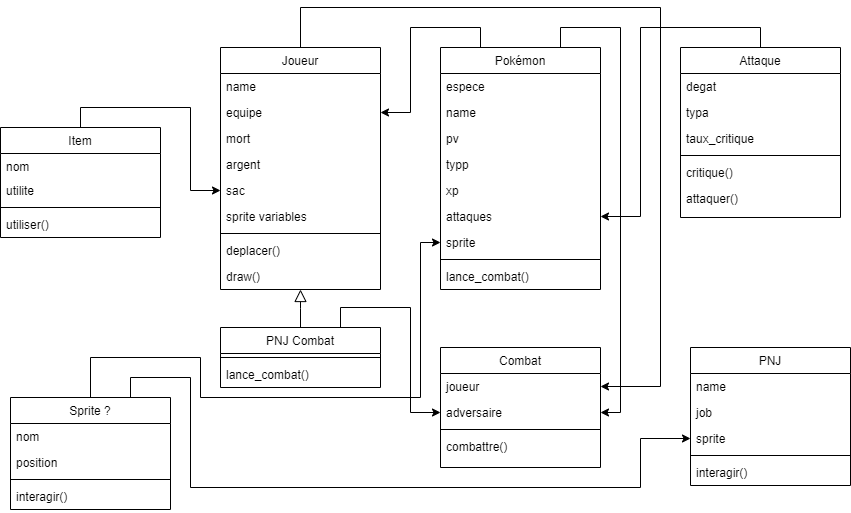

The diagram above was exported from draw.io. Its source (the exported page's mxGraphModel, read from the mxfile embedded in the PNG):
<mxGraphModel dx="868" dy="1619" grid="1" gridSize="10" guides="1" tooltips="1" connect="1" arrows="1" fold="1" page="1" pageScale="1" pageWidth="827" pageHeight="1169" math="0" shadow="0">
  <root>
    <mxCell id="WIyWlLk6GJQsqaUBKTNV-0" />
    <mxCell id="WIyWlLk6GJQsqaUBKTNV-1" parent="WIyWlLk6GJQsqaUBKTNV-0" />
    <mxCell id="5p06XtVxpdFACq4m58XL-15" style="edgeStyle=orthogonalEdgeStyle;rounded=0;orthogonalLoop=1;jettySize=auto;html=1;exitX=0.5;exitY=0;exitDx=0;exitDy=0;entryX=1;entryY=0.5;entryDx=0;entryDy=0;" edge="1" parent="WIyWlLk6GJQsqaUBKTNV-1" source="zkfFHV4jXpPFQw0GAbJ--0" target="ogrNDxpI2GKWJC-FFQLE-38">
      <mxGeometry relative="1" as="geometry">
        <Array as="points">
          <mxPoint x="320" y="-150" />
          <mxPoint x="680" y="-150" />
          <mxPoint x="680" y="229" />
        </Array>
      </mxGeometry>
    </mxCell>
    <mxCell id="zkfFHV4jXpPFQw0GAbJ--0" value="Joueur" style="swimlane;fontStyle=0;align=center;verticalAlign=top;childLayout=stackLayout;horizontal=1;startSize=26;horizontalStack=0;resizeParent=1;resizeLast=0;collapsible=1;marginBottom=0;rounded=0;shadow=0;strokeWidth=1;" parent="WIyWlLk6GJQsqaUBKTNV-1" vertex="1">
      <mxGeometry x="240" y="-110" width="160" height="242" as="geometry">
        <mxRectangle x="220" y="120" width="160" height="26" as="alternateBounds" />
      </mxGeometry>
    </mxCell>
    <mxCell id="zkfFHV4jXpPFQw0GAbJ--2" value="name" style="text;align=left;verticalAlign=top;spacingLeft=4;spacingRight=4;overflow=hidden;rotatable=0;points=[[0,0.5],[1,0.5]];portConstraint=eastwest;rounded=0;shadow=0;html=0;" parent="zkfFHV4jXpPFQw0GAbJ--0" vertex="1">
      <mxGeometry y="26" width="160" height="26" as="geometry" />
    </mxCell>
    <mxCell id="ogrNDxpI2GKWJC-FFQLE-2" value="equipe" style="text;align=left;verticalAlign=top;spacingLeft=4;spacingRight=4;overflow=hidden;rotatable=0;points=[[0,0.5],[1,0.5]];portConstraint=eastwest;rounded=0;shadow=0;html=0;" parent="zkfFHV4jXpPFQw0GAbJ--0" vertex="1">
      <mxGeometry y="52" width="160" height="26" as="geometry" />
    </mxCell>
    <mxCell id="ogrNDxpI2GKWJC-FFQLE-3" value="mort" style="text;align=left;verticalAlign=top;spacingLeft=4;spacingRight=4;overflow=hidden;rotatable=0;points=[[0,0.5],[1,0.5]];portConstraint=eastwest;rounded=0;shadow=0;html=0;" parent="zkfFHV4jXpPFQw0GAbJ--0" vertex="1">
      <mxGeometry y="78" width="160" height="26" as="geometry" />
    </mxCell>
    <mxCell id="ogrNDxpI2GKWJC-FFQLE-6" value="argent" style="text;align=left;verticalAlign=top;spacingLeft=4;spacingRight=4;overflow=hidden;rotatable=0;points=[[0,0.5],[1,0.5]];portConstraint=eastwest;rounded=0;shadow=0;html=0;" parent="zkfFHV4jXpPFQw0GAbJ--0" vertex="1">
      <mxGeometry y="104" width="160" height="26" as="geometry" />
    </mxCell>
    <mxCell id="ogrNDxpI2GKWJC-FFQLE-5" value="sac" style="text;align=left;verticalAlign=top;spacingLeft=4;spacingRight=4;overflow=hidden;rotatable=0;points=[[0,0.5],[1,0.5]];portConstraint=eastwest;rounded=0;shadow=0;html=0;" parent="zkfFHV4jXpPFQw0GAbJ--0" vertex="1">
      <mxGeometry y="130" width="160" height="26" as="geometry" />
    </mxCell>
    <mxCell id="ogrNDxpI2GKWJC-FFQLE-63" value="sprite variables" style="text;align=left;verticalAlign=top;spacingLeft=4;spacingRight=4;overflow=hidden;rotatable=0;points=[[0,0.5],[1,0.5]];portConstraint=eastwest;rounded=0;shadow=0;html=0;" parent="zkfFHV4jXpPFQw0GAbJ--0" vertex="1">
      <mxGeometry y="156" width="160" height="26" as="geometry" />
    </mxCell>
    <mxCell id="zkfFHV4jXpPFQw0GAbJ--4" value="" style="line;html=1;strokeWidth=1;align=left;verticalAlign=middle;spacingTop=-1;spacingLeft=3;spacingRight=3;rotatable=0;labelPosition=right;points=[];portConstraint=eastwest;" parent="zkfFHV4jXpPFQw0GAbJ--0" vertex="1">
      <mxGeometry y="182" width="160" height="8" as="geometry" />
    </mxCell>
    <mxCell id="zkfFHV4jXpPFQw0GAbJ--5" value="deplacer()" style="text;align=left;verticalAlign=top;spacingLeft=4;spacingRight=4;overflow=hidden;rotatable=0;points=[[0,0.5],[1,0.5]];portConstraint=eastwest;" parent="zkfFHV4jXpPFQw0GAbJ--0" vertex="1">
      <mxGeometry y="190" width="160" height="26" as="geometry" />
    </mxCell>
    <mxCell id="5p06XtVxpdFACq4m58XL-1" value="draw()" style="text;align=left;verticalAlign=top;spacingLeft=4;spacingRight=4;overflow=hidden;rotatable=0;points=[[0,0.5],[1,0.5]];portConstraint=eastwest;rounded=0;shadow=0;html=0;" vertex="1" parent="zkfFHV4jXpPFQw0GAbJ--0">
      <mxGeometry y="216" width="160" height="26" as="geometry" />
    </mxCell>
    <mxCell id="5p06XtVxpdFACq4m58XL-16" style="edgeStyle=orthogonalEdgeStyle;rounded=0;orthogonalLoop=1;jettySize=auto;html=1;exitX=0.75;exitY=0;exitDx=0;exitDy=0;entryX=0;entryY=0.5;entryDx=0;entryDy=0;" edge="1" parent="WIyWlLk6GJQsqaUBKTNV-1" source="zkfFHV4jXpPFQw0GAbJ--6" target="ogrNDxpI2GKWJC-FFQLE-39">
      <mxGeometry relative="1" as="geometry" />
    </mxCell>
    <mxCell id="zkfFHV4jXpPFQw0GAbJ--6" value="PNJ Combat" style="swimlane;fontStyle=0;align=center;verticalAlign=top;childLayout=stackLayout;horizontal=1;startSize=26;horizontalStack=0;resizeParent=1;resizeLast=0;collapsible=1;marginBottom=0;rounded=0;shadow=0;strokeWidth=1;" parent="WIyWlLk6GJQsqaUBKTNV-1" vertex="1">
      <mxGeometry x="240" y="170" width="160" height="60" as="geometry">
        <mxRectangle x="130" y="380" width="160" height="26" as="alternateBounds" />
      </mxGeometry>
    </mxCell>
    <mxCell id="zkfFHV4jXpPFQw0GAbJ--9" value="" style="line;html=1;strokeWidth=1;align=left;verticalAlign=middle;spacingTop=-1;spacingLeft=3;spacingRight=3;rotatable=0;labelPosition=right;points=[];portConstraint=eastwest;" parent="zkfFHV4jXpPFQw0GAbJ--6" vertex="1">
      <mxGeometry y="26" width="160" height="8" as="geometry" />
    </mxCell>
    <mxCell id="zkfFHV4jXpPFQw0GAbJ--11" value="lance_combat()" style="text;align=left;verticalAlign=top;spacingLeft=4;spacingRight=4;overflow=hidden;rotatable=0;points=[[0,0.5],[1,0.5]];portConstraint=eastwest;" parent="zkfFHV4jXpPFQw0GAbJ--6" vertex="1">
      <mxGeometry y="34" width="160" height="26" as="geometry" />
    </mxCell>
    <mxCell id="zkfFHV4jXpPFQw0GAbJ--12" value="" style="endArrow=block;endSize=10;endFill=0;shadow=0;strokeWidth=1;rounded=0;edgeStyle=elbowEdgeStyle;elbow=vertical;" parent="WIyWlLk6GJQsqaUBKTNV-1" source="zkfFHV4jXpPFQw0GAbJ--6" target="zkfFHV4jXpPFQw0GAbJ--0" edge="1">
      <mxGeometry width="160" relative="1" as="geometry">
        <mxPoint x="200" y="203" as="sourcePoint" />
        <mxPoint x="200" y="203" as="targetPoint" />
      </mxGeometry>
    </mxCell>
    <mxCell id="5p06XtVxpdFACq4m58XL-8" style="edgeStyle=orthogonalEdgeStyle;rounded=0;orthogonalLoop=1;jettySize=auto;html=1;exitX=0.25;exitY=0;exitDx=0;exitDy=0;entryX=1;entryY=0.5;entryDx=0;entryDy=0;" edge="1" parent="WIyWlLk6GJQsqaUBKTNV-1" source="zkfFHV4jXpPFQw0GAbJ--17" target="ogrNDxpI2GKWJC-FFQLE-2">
      <mxGeometry relative="1" as="geometry" />
    </mxCell>
    <mxCell id="5p06XtVxpdFACq4m58XL-17" style="edgeStyle=orthogonalEdgeStyle;rounded=0;orthogonalLoop=1;jettySize=auto;html=1;exitX=0.75;exitY=0;exitDx=0;exitDy=0;entryX=1;entryY=0.5;entryDx=0;entryDy=0;" edge="1" parent="WIyWlLk6GJQsqaUBKTNV-1" source="zkfFHV4jXpPFQw0GAbJ--17" target="ogrNDxpI2GKWJC-FFQLE-39">
      <mxGeometry relative="1" as="geometry" />
    </mxCell>
    <mxCell id="zkfFHV4jXpPFQw0GAbJ--17" value="Pokémon" style="swimlane;fontStyle=0;align=center;verticalAlign=top;childLayout=stackLayout;horizontal=1;startSize=26;horizontalStack=0;resizeParent=1;resizeLast=0;collapsible=1;marginBottom=0;rounded=0;shadow=0;strokeWidth=1;" parent="WIyWlLk6GJQsqaUBKTNV-1" vertex="1">
      <mxGeometry x="460" y="-110" width="160" height="242" as="geometry">
        <mxRectangle x="550" y="140" width="160" height="26" as="alternateBounds" />
      </mxGeometry>
    </mxCell>
    <mxCell id="zkfFHV4jXpPFQw0GAbJ--18" value="espece" style="text;align=left;verticalAlign=top;spacingLeft=4;spacingRight=4;overflow=hidden;rotatable=0;points=[[0,0.5],[1,0.5]];portConstraint=eastwest;" parent="zkfFHV4jXpPFQw0GAbJ--17" vertex="1">
      <mxGeometry y="26" width="160" height="26" as="geometry" />
    </mxCell>
    <mxCell id="zkfFHV4jXpPFQw0GAbJ--19" value="name" style="text;align=left;verticalAlign=top;spacingLeft=4;spacingRight=4;overflow=hidden;rotatable=0;points=[[0,0.5],[1,0.5]];portConstraint=eastwest;rounded=0;shadow=0;html=0;" parent="zkfFHV4jXpPFQw0GAbJ--17" vertex="1">
      <mxGeometry y="52" width="160" height="26" as="geometry" />
    </mxCell>
    <mxCell id="zkfFHV4jXpPFQw0GAbJ--20" value="pv" style="text;align=left;verticalAlign=top;spacingLeft=4;spacingRight=4;overflow=hidden;rotatable=0;points=[[0,0.5],[1,0.5]];portConstraint=eastwest;rounded=0;shadow=0;html=0;" parent="zkfFHV4jXpPFQw0GAbJ--17" vertex="1">
      <mxGeometry y="78" width="160" height="26" as="geometry" />
    </mxCell>
    <mxCell id="zkfFHV4jXpPFQw0GAbJ--21" value="typp" style="text;align=left;verticalAlign=top;spacingLeft=4;spacingRight=4;overflow=hidden;rotatable=0;points=[[0,0.5],[1,0.5]];portConstraint=eastwest;rounded=0;shadow=0;html=0;" parent="zkfFHV4jXpPFQw0GAbJ--17" vertex="1">
      <mxGeometry y="104" width="160" height="26" as="geometry" />
    </mxCell>
    <mxCell id="zkfFHV4jXpPFQw0GAbJ--22" value="xp" style="text;align=left;verticalAlign=top;spacingLeft=4;spacingRight=4;overflow=hidden;rotatable=0;points=[[0,0.5],[1,0.5]];portConstraint=eastwest;rounded=0;shadow=0;html=0;" parent="zkfFHV4jXpPFQw0GAbJ--17" vertex="1">
      <mxGeometry y="130" width="160" height="26" as="geometry" />
    </mxCell>
    <mxCell id="ogrNDxpI2GKWJC-FFQLE-65" value="attaques" style="text;align=left;verticalAlign=top;spacingLeft=4;spacingRight=4;overflow=hidden;rotatable=0;points=[[0,0.5],[1,0.5]];portConstraint=eastwest;rounded=0;shadow=0;html=0;" parent="zkfFHV4jXpPFQw0GAbJ--17" vertex="1">
      <mxGeometry y="156" width="160" height="26" as="geometry" />
    </mxCell>
    <mxCell id="5p06XtVxpdFACq4m58XL-2" value="sprite" style="text;align=left;verticalAlign=top;spacingLeft=4;spacingRight=4;overflow=hidden;rotatable=0;points=[[0,0.5],[1,0.5]];portConstraint=eastwest;rounded=0;shadow=0;html=0;" vertex="1" parent="zkfFHV4jXpPFQw0GAbJ--17">
      <mxGeometry y="182" width="160" height="26" as="geometry" />
    </mxCell>
    <mxCell id="zkfFHV4jXpPFQw0GAbJ--23" value="" style="line;html=1;strokeWidth=1;align=left;verticalAlign=middle;spacingTop=-1;spacingLeft=3;spacingRight=3;rotatable=0;labelPosition=right;points=[];portConstraint=eastwest;" parent="zkfFHV4jXpPFQw0GAbJ--17" vertex="1">
      <mxGeometry y="208" width="160" height="8" as="geometry" />
    </mxCell>
    <mxCell id="5p06XtVxpdFACq4m58XL-4" value="lance_combat()" style="text;align=left;verticalAlign=top;spacingLeft=4;spacingRight=4;overflow=hidden;rotatable=0;points=[[0,0.5],[1,0.5]];portConstraint=eastwest;rounded=0;shadow=0;html=0;" vertex="1" parent="zkfFHV4jXpPFQw0GAbJ--17">
      <mxGeometry y="216" width="160" height="26" as="geometry" />
    </mxCell>
    <mxCell id="5p06XtVxpdFACq4m58XL-9" style="edgeStyle=orthogonalEdgeStyle;rounded=0;orthogonalLoop=1;jettySize=auto;html=1;exitX=0.5;exitY=0;exitDx=0;exitDy=0;entryX=1;entryY=0.5;entryDx=0;entryDy=0;" edge="1" parent="WIyWlLk6GJQsqaUBKTNV-1" source="ogrNDxpI2GKWJC-FFQLE-12" target="ogrNDxpI2GKWJC-FFQLE-65">
      <mxGeometry relative="1" as="geometry" />
    </mxCell>
    <mxCell id="ogrNDxpI2GKWJC-FFQLE-12" value="Attaque" style="swimlane;fontStyle=0;align=center;verticalAlign=top;childLayout=stackLayout;horizontal=1;startSize=26;horizontalStack=0;resizeParent=1;resizeLast=0;collapsible=1;marginBottom=0;rounded=0;shadow=0;strokeWidth=1;" parent="WIyWlLk6GJQsqaUBKTNV-1" vertex="1">
      <mxGeometry x="700" y="-110" width="160" height="170" as="geometry">
        <mxRectangle x="550" y="140" width="160" height="26" as="alternateBounds" />
      </mxGeometry>
    </mxCell>
    <mxCell id="ogrNDxpI2GKWJC-FFQLE-13" value="degat" style="text;align=left;verticalAlign=top;spacingLeft=4;spacingRight=4;overflow=hidden;rotatable=0;points=[[0,0.5],[1,0.5]];portConstraint=eastwest;" parent="ogrNDxpI2GKWJC-FFQLE-12" vertex="1">
      <mxGeometry y="26" width="160" height="26" as="geometry" />
    </mxCell>
    <mxCell id="ogrNDxpI2GKWJC-FFQLE-14" value="typa" style="text;align=left;verticalAlign=top;spacingLeft=4;spacingRight=4;overflow=hidden;rotatable=0;points=[[0,0.5],[1,0.5]];portConstraint=eastwest;rounded=0;shadow=0;html=0;" parent="ogrNDxpI2GKWJC-FFQLE-12" vertex="1">
      <mxGeometry y="52" width="160" height="26" as="geometry" />
    </mxCell>
    <mxCell id="ogrNDxpI2GKWJC-FFQLE-15" value="taux_critique" style="text;align=left;verticalAlign=top;spacingLeft=4;spacingRight=4;overflow=hidden;rotatable=0;points=[[0,0.5],[1,0.5]];portConstraint=eastwest;rounded=0;shadow=0;html=0;" parent="ogrNDxpI2GKWJC-FFQLE-12" vertex="1">
      <mxGeometry y="78" width="160" height="26" as="geometry" />
    </mxCell>
    <mxCell id="ogrNDxpI2GKWJC-FFQLE-18" value="" style="line;html=1;strokeWidth=1;align=left;verticalAlign=middle;spacingTop=-1;spacingLeft=3;spacingRight=3;rotatable=0;labelPosition=right;points=[];portConstraint=eastwest;" parent="ogrNDxpI2GKWJC-FFQLE-12" vertex="1">
      <mxGeometry y="104" width="160" height="8" as="geometry" />
    </mxCell>
    <mxCell id="ogrNDxpI2GKWJC-FFQLE-25" value="critique()" style="text;align=left;verticalAlign=top;spacingLeft=4;spacingRight=4;overflow=hidden;rotatable=0;points=[[0,0.5],[1,0.5]];portConstraint=eastwest;rounded=0;shadow=0;html=0;" parent="ogrNDxpI2GKWJC-FFQLE-12" vertex="1">
      <mxGeometry y="112" width="160" height="26" as="geometry" />
    </mxCell>
    <mxCell id="ogrNDxpI2GKWJC-FFQLE-26" value="attaquer()" style="text;align=left;verticalAlign=top;spacingLeft=4;spacingRight=4;overflow=hidden;rotatable=0;points=[[0,0.5],[1,0.5]];portConstraint=eastwest;rounded=0;shadow=0;html=0;" parent="ogrNDxpI2GKWJC-FFQLE-12" vertex="1">
      <mxGeometry y="138" width="160" height="26" as="geometry" />
    </mxCell>
    <mxCell id="ogrNDxpI2GKWJC-FFQLE-29" value="PNJ" style="swimlane;fontStyle=0;align=center;verticalAlign=top;childLayout=stackLayout;horizontal=1;startSize=26;horizontalStack=0;resizeParent=1;resizeLast=0;collapsible=1;marginBottom=0;rounded=0;shadow=0;strokeWidth=1;" parent="WIyWlLk6GJQsqaUBKTNV-1" vertex="1">
      <mxGeometry x="710" y="190" width="160" height="138" as="geometry">
        <mxRectangle x="550" y="140" width="160" height="26" as="alternateBounds" />
      </mxGeometry>
    </mxCell>
    <mxCell id="ogrNDxpI2GKWJC-FFQLE-30" value="name" style="text;align=left;verticalAlign=top;spacingLeft=4;spacingRight=4;overflow=hidden;rotatable=0;points=[[0,0.5],[1,0.5]];portConstraint=eastwest;" parent="ogrNDxpI2GKWJC-FFQLE-29" vertex="1">
      <mxGeometry y="26" width="160" height="26" as="geometry" />
    </mxCell>
    <mxCell id="ogrNDxpI2GKWJC-FFQLE-31" value="job" style="text;align=left;verticalAlign=top;spacingLeft=4;spacingRight=4;overflow=hidden;rotatable=0;points=[[0,0.5],[1,0.5]];portConstraint=eastwest;rounded=0;shadow=0;html=0;" parent="ogrNDxpI2GKWJC-FFQLE-29" vertex="1">
      <mxGeometry y="52" width="160" height="26" as="geometry" />
    </mxCell>
    <mxCell id="5p06XtVxpdFACq4m58XL-11" value="sprite" style="text;align=left;verticalAlign=top;spacingLeft=4;spacingRight=4;overflow=hidden;rotatable=0;points=[[0,0.5],[1,0.5]];portConstraint=eastwest;rounded=0;shadow=0;html=0;" vertex="1" parent="ogrNDxpI2GKWJC-FFQLE-29">
      <mxGeometry y="78" width="160" height="26" as="geometry" />
    </mxCell>
    <mxCell id="ogrNDxpI2GKWJC-FFQLE-35" value="" style="line;html=1;strokeWidth=1;align=left;verticalAlign=middle;spacingTop=-1;spacingLeft=3;spacingRight=3;rotatable=0;labelPosition=right;points=[];portConstraint=eastwest;" parent="ogrNDxpI2GKWJC-FFQLE-29" vertex="1">
      <mxGeometry y="104" width="160" height="8" as="geometry" />
    </mxCell>
    <mxCell id="ogrNDxpI2GKWJC-FFQLE-36" value="interagir()" style="text;align=left;verticalAlign=top;spacingLeft=4;spacingRight=4;overflow=hidden;rotatable=0;points=[[0,0.5],[1,0.5]];portConstraint=eastwest;rounded=0;shadow=0;html=0;" parent="ogrNDxpI2GKWJC-FFQLE-29" vertex="1">
      <mxGeometry y="112" width="160" height="26" as="geometry" />
    </mxCell>
    <mxCell id="ogrNDxpI2GKWJC-FFQLE-37" value="Combat" style="swimlane;fontStyle=0;align=center;verticalAlign=top;childLayout=stackLayout;horizontal=1;startSize=26;horizontalStack=0;resizeParent=1;resizeLast=0;collapsible=1;marginBottom=0;rounded=0;shadow=0;strokeWidth=1;" parent="WIyWlLk6GJQsqaUBKTNV-1" vertex="1">
      <mxGeometry x="460" y="190" width="160" height="120" as="geometry">
        <mxRectangle x="550" y="140" width="160" height="26" as="alternateBounds" />
      </mxGeometry>
    </mxCell>
    <mxCell id="ogrNDxpI2GKWJC-FFQLE-38" value="joueur" style="text;align=left;verticalAlign=top;spacingLeft=4;spacingRight=4;overflow=hidden;rotatable=0;points=[[0,0.5],[1,0.5]];portConstraint=eastwest;" parent="ogrNDxpI2GKWJC-FFQLE-37" vertex="1">
      <mxGeometry y="26" width="160" height="26" as="geometry" />
    </mxCell>
    <mxCell id="ogrNDxpI2GKWJC-FFQLE-39" value="adversaire" style="text;align=left;verticalAlign=top;spacingLeft=4;spacingRight=4;overflow=hidden;rotatable=0;points=[[0,0.5],[1,0.5]];portConstraint=eastwest;rounded=0;shadow=0;html=0;" parent="ogrNDxpI2GKWJC-FFQLE-37" vertex="1">
      <mxGeometry y="52" width="160" height="26" as="geometry" />
    </mxCell>
    <mxCell id="ogrNDxpI2GKWJC-FFQLE-40" value="" style="line;html=1;strokeWidth=1;align=left;verticalAlign=middle;spacingTop=-1;spacingLeft=3;spacingRight=3;rotatable=0;labelPosition=right;points=[];portConstraint=eastwest;" parent="ogrNDxpI2GKWJC-FFQLE-37" vertex="1">
      <mxGeometry y="78" width="160" height="8" as="geometry" />
    </mxCell>
    <mxCell id="ogrNDxpI2GKWJC-FFQLE-41" value="combattre()" style="text;align=left;verticalAlign=top;spacingLeft=4;spacingRight=4;overflow=hidden;rotatable=0;points=[[0,0.5],[1,0.5]];portConstraint=eastwest;rounded=0;shadow=0;html=0;" parent="ogrNDxpI2GKWJC-FFQLE-37" vertex="1">
      <mxGeometry y="86" width="160" height="26" as="geometry" />
    </mxCell>
    <mxCell id="5p06XtVxpdFACq4m58XL-10" style="edgeStyle=orthogonalEdgeStyle;rounded=0;orthogonalLoop=1;jettySize=auto;html=1;exitX=0.5;exitY=0;exitDx=0;exitDy=0;entryX=0;entryY=0.5;entryDx=0;entryDy=0;" edge="1" parent="WIyWlLk6GJQsqaUBKTNV-1" source="ogrNDxpI2GKWJC-FFQLE-51" target="ogrNDxpI2GKWJC-FFQLE-5">
      <mxGeometry relative="1" as="geometry" />
    </mxCell>
    <mxCell id="ogrNDxpI2GKWJC-FFQLE-51" value="Item" style="swimlane;fontStyle=0;align=center;verticalAlign=top;childLayout=stackLayout;horizontal=1;startSize=26;horizontalStack=0;resizeParent=1;resizeLast=0;collapsible=1;marginBottom=0;rounded=0;shadow=0;strokeWidth=1;" parent="WIyWlLk6GJQsqaUBKTNV-1" vertex="1">
      <mxGeometry x="20" y="-30" width="160" height="110" as="geometry">
        <mxRectangle x="550" y="140" width="160" height="26" as="alternateBounds" />
      </mxGeometry>
    </mxCell>
    <mxCell id="ogrNDxpI2GKWJC-FFQLE-52" value="nom" style="text;align=left;verticalAlign=top;spacingLeft=4;spacingRight=4;overflow=hidden;rotatable=0;points=[[0,0.5],[1,0.5]];portConstraint=eastwest;" parent="ogrNDxpI2GKWJC-FFQLE-51" vertex="1">
      <mxGeometry y="26" width="160" height="24" as="geometry" />
    </mxCell>
    <mxCell id="ogrNDxpI2GKWJC-FFQLE-53" value="utilite" style="text;align=left;verticalAlign=top;spacingLeft=4;spacingRight=4;overflow=hidden;rotatable=0;points=[[0,0.5],[1,0.5]];portConstraint=eastwest;rounded=0;shadow=0;html=0;" parent="ogrNDxpI2GKWJC-FFQLE-51" vertex="1">
      <mxGeometry y="50" width="160" height="26" as="geometry" />
    </mxCell>
    <mxCell id="ogrNDxpI2GKWJC-FFQLE-54" value="" style="line;html=1;strokeWidth=1;align=left;verticalAlign=middle;spacingTop=-1;spacingLeft=3;spacingRight=3;rotatable=0;labelPosition=right;points=[];portConstraint=eastwest;" parent="ogrNDxpI2GKWJC-FFQLE-51" vertex="1">
      <mxGeometry y="76" width="160" height="8" as="geometry" />
    </mxCell>
    <mxCell id="ogrNDxpI2GKWJC-FFQLE-55" value="utiliser()" style="text;align=left;verticalAlign=top;spacingLeft=4;spacingRight=4;overflow=hidden;rotatable=0;points=[[0,0.5],[1,0.5]];portConstraint=eastwest;rounded=0;shadow=0;html=0;" parent="ogrNDxpI2GKWJC-FFQLE-51" vertex="1">
      <mxGeometry y="84" width="160" height="26" as="geometry" />
    </mxCell>
    <mxCell id="5p06XtVxpdFACq4m58XL-7" style="edgeStyle=orthogonalEdgeStyle;rounded=0;orthogonalLoop=1;jettySize=auto;html=1;exitX=0.5;exitY=0;exitDx=0;exitDy=0;entryX=0;entryY=0.5;entryDx=0;entryDy=0;" edge="1" parent="WIyWlLk6GJQsqaUBKTNV-1" source="ogrNDxpI2GKWJC-FFQLE-57" target="5p06XtVxpdFACq4m58XL-2">
      <mxGeometry relative="1" as="geometry">
        <Array as="points">
          <mxPoint x="110" y="200" />
          <mxPoint x="220" y="200" />
          <mxPoint x="220" y="240" />
          <mxPoint x="440" y="240" />
          <mxPoint x="440" y="85" />
        </Array>
      </mxGeometry>
    </mxCell>
    <mxCell id="5p06XtVxpdFACq4m58XL-12" style="edgeStyle=orthogonalEdgeStyle;rounded=0;orthogonalLoop=1;jettySize=auto;html=1;exitX=0.75;exitY=0;exitDx=0;exitDy=0;entryX=0;entryY=0.5;entryDx=0;entryDy=0;" edge="1" parent="WIyWlLk6GJQsqaUBKTNV-1" source="ogrNDxpI2GKWJC-FFQLE-57" target="5p06XtVxpdFACq4m58XL-11">
      <mxGeometry relative="1" as="geometry">
        <Array as="points">
          <mxPoint x="150" y="220" />
          <mxPoint x="210" y="220" />
          <mxPoint x="210" y="330" />
          <mxPoint x="660" y="330" />
          <mxPoint x="660" y="281" />
        </Array>
      </mxGeometry>
    </mxCell>
    <mxCell id="ogrNDxpI2GKWJC-FFQLE-57" value="Sprite ?" style="swimlane;fontStyle=0;align=center;verticalAlign=top;childLayout=stackLayout;horizontal=1;startSize=26;horizontalStack=0;resizeParent=1;resizeLast=0;collapsible=1;marginBottom=0;rounded=0;shadow=0;strokeWidth=1;" parent="WIyWlLk6GJQsqaUBKTNV-1" vertex="1">
      <mxGeometry x="30" y="240" width="160" height="112" as="geometry">
        <mxRectangle x="550" y="140" width="160" height="26" as="alternateBounds" />
      </mxGeometry>
    </mxCell>
    <mxCell id="ogrNDxpI2GKWJC-FFQLE-58" value="nom" style="text;align=left;verticalAlign=top;spacingLeft=4;spacingRight=4;overflow=hidden;rotatable=0;points=[[0,0.5],[1,0.5]];portConstraint=eastwest;" parent="ogrNDxpI2GKWJC-FFQLE-57" vertex="1">
      <mxGeometry y="26" width="160" height="26" as="geometry" />
    </mxCell>
    <mxCell id="ogrNDxpI2GKWJC-FFQLE-62" value="position" style="text;align=left;verticalAlign=top;spacingLeft=4;spacingRight=4;overflow=hidden;rotatable=0;points=[[0,0.5],[1,0.5]];portConstraint=eastwest;rounded=0;shadow=0;html=0;" parent="ogrNDxpI2GKWJC-FFQLE-57" vertex="1">
      <mxGeometry y="52" width="160" height="26" as="geometry" />
    </mxCell>
    <mxCell id="ogrNDxpI2GKWJC-FFQLE-60" value="" style="line;html=1;strokeWidth=1;align=left;verticalAlign=middle;spacingTop=-1;spacingLeft=3;spacingRight=3;rotatable=0;labelPosition=right;points=[];portConstraint=eastwest;" parent="ogrNDxpI2GKWJC-FFQLE-57" vertex="1">
      <mxGeometry y="78" width="160" height="8" as="geometry" />
    </mxCell>
    <mxCell id="ogrNDxpI2GKWJC-FFQLE-61" value="interagir()" style="text;align=left;verticalAlign=top;spacingLeft=4;spacingRight=4;overflow=hidden;rotatable=0;points=[[0,0.5],[1,0.5]];portConstraint=eastwest;rounded=0;shadow=0;html=0;" parent="ogrNDxpI2GKWJC-FFQLE-57" vertex="1">
      <mxGeometry y="86" width="160" height="26" as="geometry" />
    </mxCell>
  </root>
</mxGraphModel>